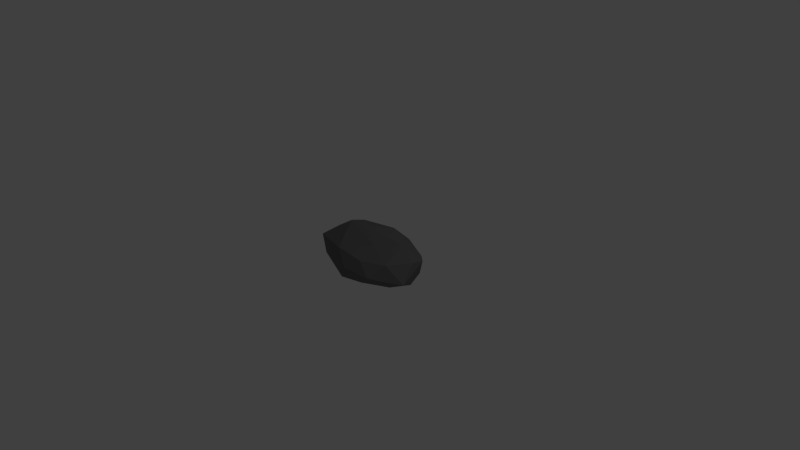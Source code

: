# Source: rock.blend  (saved by Blender 2.74.0; exported with 4.5.12 LTS)
import bpy
from mathutils import Matrix  # noqa: F401  (used for matrix-valued properties, if any)

bpy.ops.wm.read_factory_settings(use_empty=True)
scene = bpy.context.scene
scene.name = 'Scene'

# ---- collections
col_collection_1 = bpy.data.collections.new('Collection 1'); scene.collection.children.link(col_collection_1)

# ---- materials (node trees are filled in below, after node groups)
mat_rock = bpy.data.materials.new('Rock')
mat_rock.alpha_threshold = 0.0
mat_rock.use_transparent_shadow = False
mat_rock.diffuse_color = (0.1626, 0.1626, 0.1626, 1.0)
mat_rock.roughness = 0.5
mat_rock.specular_intensity = 0.0

# ---- material node trees

# ---- world
world_world = bpy.data.worlds.new('World'); scene.world = world_world
world_world.color = (0.05088, 0.05088, 0.05088)
world_world.use_sun_shadow = False
world_world.sun_shadow_jitter_overblur = 0.0
world_world.cycles.sampling_method = 'MANUAL'
world_world.cycles.sample_map_resolution = 256

# ---- cameras
cam_camera = bpy.data.cameras.new('Camera')
cam_camera.clip_end = 100.0
cam_camera.lens = 35.0
cam_camera.sensor_width = 32.0
cam_camera.sensor_height = 18.0
cam_camera.ortho_scale = 7.314
cam_camera.dof.focus_distance = 0.0
cam_camera.dof.aperture_fstop = 128.0

# ---- lights
light_lamp = bpy.data.lights.new('Lamp', 'POINT')
light_lamp.transmission_factor = 0.0
light_lamp.cutoff_distance = 30.0
light_lamp.energy = 100.0
light_lamp.shadow_buffer_clip_start = 1.001
light_lamp.shadow_soft_size = 0.1
light_lamp.shadow_maximum_resolution = 0.006
light_lamp.use_absolute_resolution = True
light_lamp.cycles.use_multiple_importance_sampling = False

# ---- meshes
me_icosphere = bpy.data.meshes.new('Icosphere')
me_icosphere.from_pydata([(0.008259, 0.1052, -1.19), (0.7236, -0.5257, -0.4472), (-0.1809, -0.8556, -0.669), (-0.8944, 0.0, -0.4472), (-0.2764, 0.8506, -0.4472), (0.7236, 0.5257, -0.4472), (0.2764, -0.8506, 0.4472), (-0.8291, -0.5942, 0.4839), (-0.7995, 0.7444, 0.2377), (0.2764, 0.8506, 0.4472), (0.8944, 0.0, 0.4472), (0.0, 0.0, 1.117), (-0.1625, -0.5, -0.8507), (0.4409, -0.4165, -0.6377), (0.2629, -0.809, -0.5257), (0.8506, 0.0, -0.5257), (0.4253, 0.309, -0.8507), (-0.6095, 0.07847, -1.063), (-0.6882, -0.5, -0.5257), (-0.1625, 0.5, -0.8507), (-0.6882, 0.5, -0.5257), (0.2629, 0.809, -0.5257), (0.9659, -0.423, -0.1836), (0.8694, 0.3926, 0.2901), (0.0, -1.0, 0.0), (0.5165, -0.9886, 0.004285), (-0.9511, -0.309, 0.0), (-0.5878, -0.809, 0.0), (-0.5376, 0.9113, -0.2072), (-1.006, 0.2138, -0.1523), (0.5878, 0.809, 0.0), (0.0, 1.0, 0.0), (0.7004, -0.6176, 0.5056), (-0.2629, -0.809, 0.5257), (-0.8506, 0.0, 0.5257), (-0.1745, 0.903, 0.541), (0.6882, 0.5, 0.5257), (0.2148, -0.2907, 0.7239), (0.554, 0.1935, 0.7777), (-0.3688, -0.1896, 1.27), (-0.4253, 0.309, 0.9679), (0.1277, 0.5389, 0.9693)], [], [(0, 13, 12), (1, 13, 15), (0, 12, 17), (0, 17, 19), (0, 19, 16), (1, 15, 22), (2, 14, 24), (3, 18, 26), (4, 20, 28), (5, 21, 30), (1, 22, 25), (2, 24, 27), (3, 26, 29), (4, 28, 31), (5, 30, 23), (6, 32, 37), (7, 33, 39), (8, 34, 40), (9, 35, 41), (10, 36, 38), (38, 41, 11), (38, 36, 41), (36, 9, 41), (41, 40, 11), (41, 35, 40), (35, 8, 40), (40, 39, 11), (40, 34, 39), (34, 7, 39), (39, 37, 11), (39, 33, 37), (33, 6, 37), (37, 38, 11), (37, 32, 38), (32, 10, 38), (23, 36, 10), (23, 30, 36), (30, 9, 36), (31, 35, 9), (31, 28, 35), (28, 8, 35), (29, 34, 8), (29, 26, 34), (26, 7, 34), (27, 33, 7), (27, 24, 33), (24, 6, 33), (25, 32, 6), (25, 22, 32), (22, 10, 32), (30, 31, 9), (30, 21, 31), (21, 4, 31), (28, 29, 8), (28, 20, 29), (20, 3, 29), (26, 27, 7), (26, 18, 27), (18, 2, 27), (24, 25, 6), (24, 14, 25), (14, 1, 25), (22, 23, 10), (22, 15, 23), (15, 5, 23), (16, 21, 5), (16, 19, 21), (19, 4, 21), (19, 20, 4), (19, 17, 20), (17, 3, 20), (17, 18, 3), (17, 12, 18), (12, 2, 18), (15, 16, 5), (15, 13, 16), (13, 0, 16), (12, 14, 2), (12, 13, 14), (13, 1, 14)])
me_icosphere.materials.append(mat_rock)
me_icosphere.use_remesh_preserve_volume = False
me_icosphere.use_remesh_preserve_attributes = False
me_icosphere.use_mirror_vertex_groups = False
me_icosphere.update()

# ---- objects
ob_icosphere = bpy.data.objects.new('Icosphere', me_icosphere)
ob_lamp = bpy.data.objects.new('Lamp', light_lamp)
ob_camera = bpy.data.objects.new('Camera', cam_camera)

# ---- transforms, parenting, visibility, modifiers, constraints
ob_icosphere.location = (0.0, 0.0, 0.0)
ob_icosphere.scale = (0.802, 0.4934, 0.3311)
ob_icosphere.lineart.crease_threshold = 0.0
ob_lamp.location = (4.076, 1.005, 5.904)
ob_lamp.rotation_euler = (0.6503, 0.05522, 1.866)
ob_lamp.lock_rotations_4d = False
ob_lamp.empty_display_type = 'ARROWS'
ob_lamp.color = (0.0, 0.0, 0.0, 0.0)
ob_lamp.lineart.crease_threshold = 0.0
ob_camera.location = (7.481, -6.508, 5.344)
ob_camera.rotation_euler = (1.109, 0.01082, 0.8149)
ob_camera.lock_rotations_4d = False
ob_camera.empty_display_type = 'ARROWS'
ob_camera.color = (0.0, 0.0, 0.0, 0.0)
ob_camera.display_type = 'WIRE'
ob_camera.lineart.crease_threshold = 0.0

# ---- collection membership
col_collection_1.objects.link(ob_icosphere)
col_collection_1.objects.link(ob_lamp)
col_collection_1.objects.link(ob_camera)

# ---- scene / render settings (as saved in the file)
scene.camera = ob_camera
scene.frame_start = 1; scene.frame_end = 250; scene.frame_set(1)
scene.render.engine = 'BLENDER_EEVEE_NEXT'
scene.render.resolution_percentage = 50
scene.render.dither_intensity = 0.0
scene.cycles.use_denoising = False
scene.cycles.samples = 10
scene.cycles.sampling_pattern = 'TABULATED_SOBOL'
scene.cycles.light_sampling_threshold = 0.0
scene.cycles.use_adaptive_sampling = False
scene.cycles.use_light_tree = False
scene.cycles.blur_glossy = 0.0
scene.cycles.pixel_filter_type = 'GAUSSIAN'
scene.cycles.sample_clamp_indirect = 0.0
scene.view_settings.view_transform = 'Standard'
bpy.context.view_layer.update()
